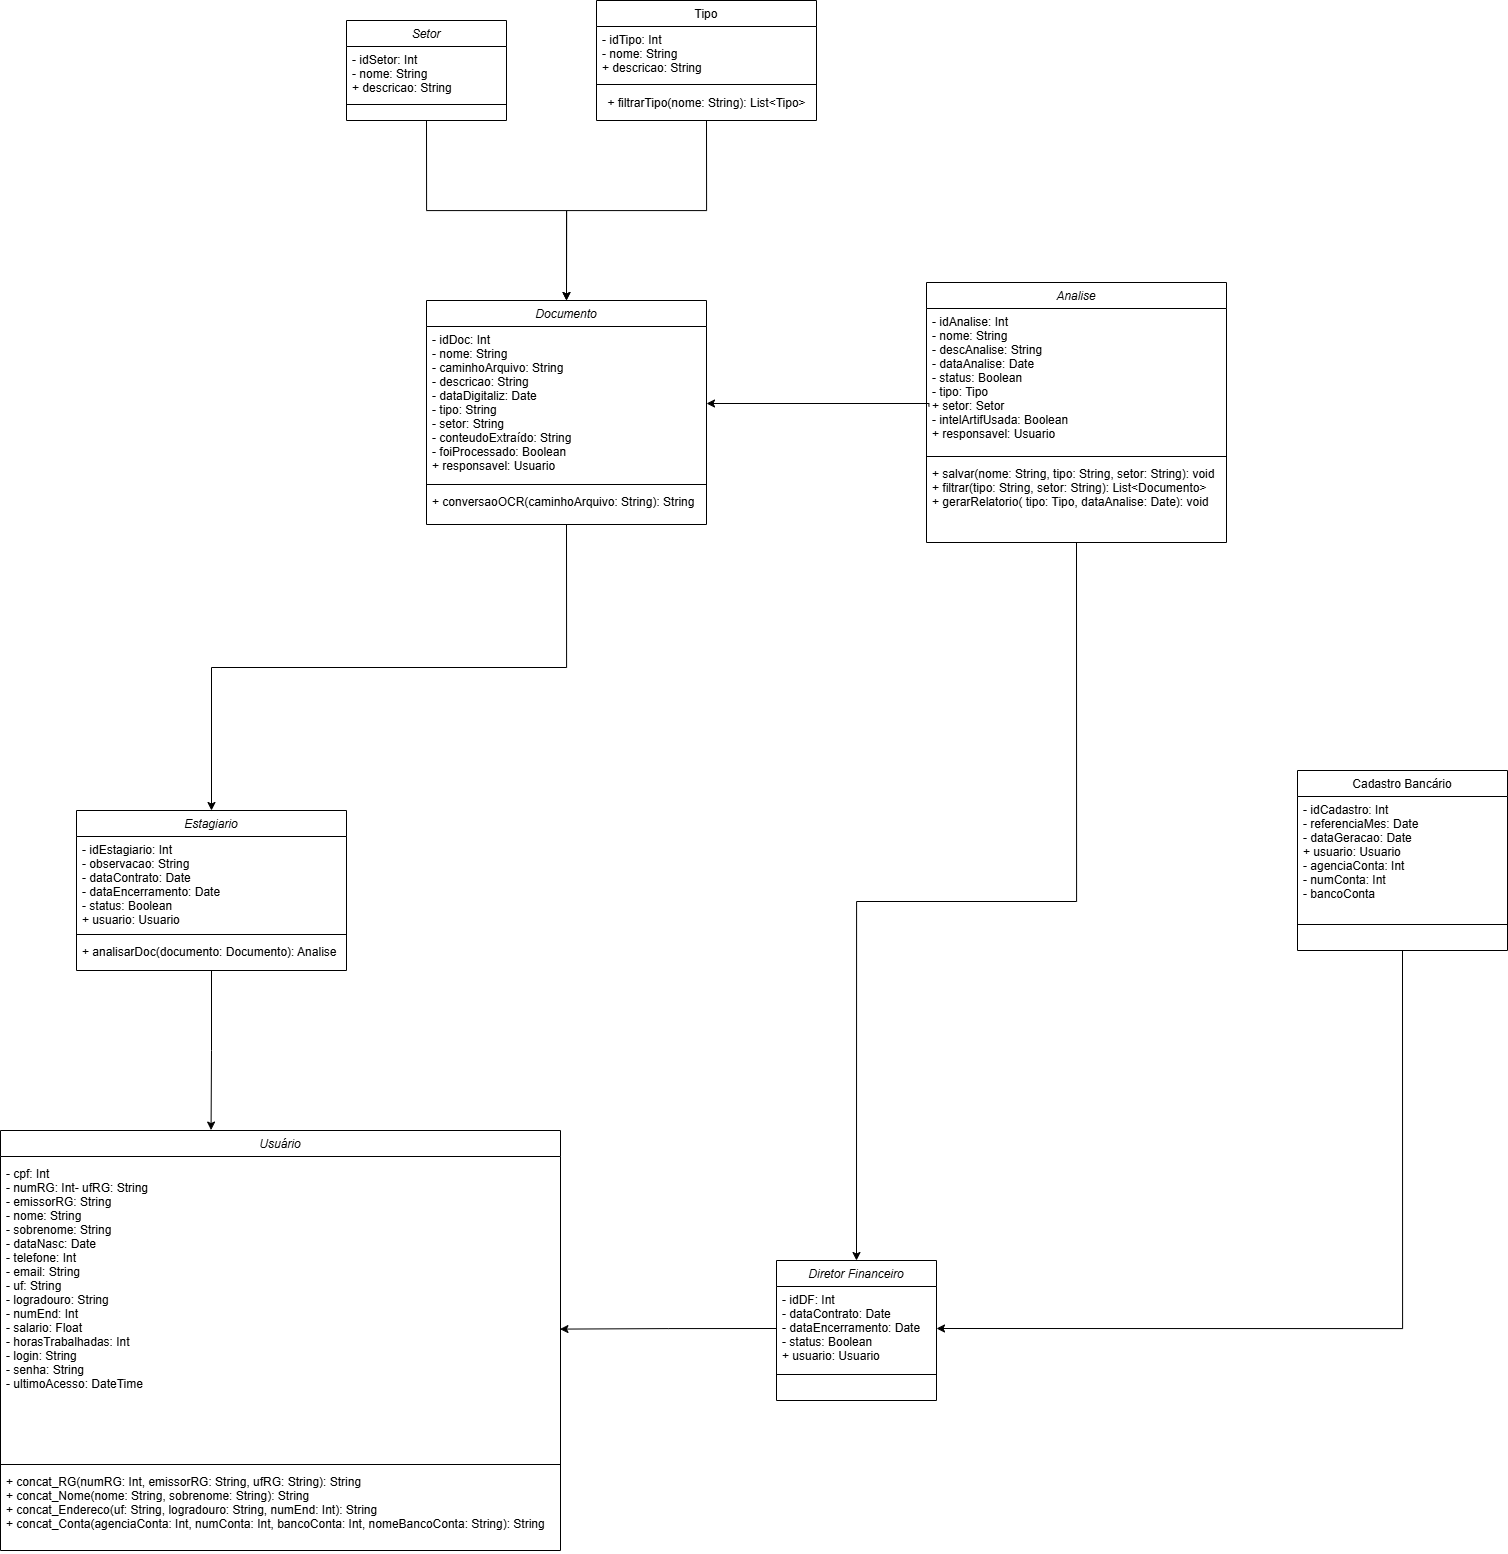

The diagram above was exported from draw.io. Its source (the exported page's mxGraphModel, read from the mxfile embedded in the PNG):
<mxGraphModel dx="1585" dy="845" grid="1" gridSize="10" guides="1" tooltips="1" connect="1" arrows="1" fold="1" page="1" pageScale="1" pageWidth="827" pageHeight="1169" math="0" shadow="0">
  <root>
    <mxCell id="WIyWlLk6GJQsqaUBKTNV-0" />
    <mxCell id="WIyWlLk6GJQsqaUBKTNV-1" parent="WIyWlLk6GJQsqaUBKTNV-0" />
    <mxCell id="zkfFHV4jXpPFQw0GAbJ--0" value="Estagiario" style="swimlane;fontStyle=2;align=center;verticalAlign=top;childLayout=stackLayout;horizontal=1;startSize=26;horizontalStack=0;resizeParent=1;resizeLast=0;collapsible=1;marginBottom=0;rounded=0;shadow=0;strokeWidth=1;" parent="WIyWlLk6GJQsqaUBKTNV-1" vertex="1">
      <mxGeometry x="210" y="1030" width="270" height="160" as="geometry">
        <mxRectangle x="230" y="140" width="160" height="26" as="alternateBounds" />
      </mxGeometry>
    </mxCell>
    <mxCell id="zkfFHV4jXpPFQw0GAbJ--3" value="- idEstagiario: Int&#10;- observacao: String&#10;- dataContrato: Date&#10;- dataEncerramento: Date&#10;- status: Boolean&#10;+ usuario: Usuario" style="text;align=left;verticalAlign=top;spacingLeft=4;spacingRight=4;overflow=hidden;rotatable=0;points=[[0,0.5],[1,0.5]];portConstraint=eastwest;rounded=0;shadow=0;html=0;" parent="zkfFHV4jXpPFQw0GAbJ--0" vertex="1">
      <mxGeometry y="26" width="270" height="94" as="geometry" />
    </mxCell>
    <mxCell id="zkfFHV4jXpPFQw0GAbJ--4" value="" style="line;html=1;strokeWidth=1;align=left;verticalAlign=middle;spacingTop=-1;spacingLeft=3;spacingRight=3;rotatable=0;labelPosition=right;points=[];portConstraint=eastwest;" parent="zkfFHV4jXpPFQw0GAbJ--0" vertex="1">
      <mxGeometry y="120" width="270" height="8" as="geometry" />
    </mxCell>
    <mxCell id="zkfFHV4jXpPFQw0GAbJ--5" value="+ analisarDoc(documento: Documento): Analise" style="text;align=left;verticalAlign=top;spacingLeft=4;spacingRight=4;overflow=hidden;rotatable=0;points=[[0,0.5],[1,0.5]];portConstraint=eastwest;" parent="zkfFHV4jXpPFQw0GAbJ--0" vertex="1">
      <mxGeometry y="128" width="270" height="26" as="geometry" />
    </mxCell>
    <mxCell id="8BNIzQSXS64k8opR19RO-1" style="edgeStyle=orthogonalEdgeStyle;rounded=0;orthogonalLoop=1;jettySize=auto;html=1;exitX=0.5;exitY=1;exitDx=0;exitDy=0;entryX=0.5;entryY=0;entryDx=0;entryDy=0;" parent="WIyWlLk6GJQsqaUBKTNV-1" source="zkfFHV4jXpPFQw0GAbJ--13" target="JmYCWyrzi9QvDwqXDrU7-22" edge="1">
      <mxGeometry relative="1" as="geometry" />
    </mxCell>
    <mxCell id="zkfFHV4jXpPFQw0GAbJ--13" value="Tipo" style="swimlane;fontStyle=0;align=center;verticalAlign=top;childLayout=stackLayout;horizontal=1;startSize=26;horizontalStack=0;resizeParent=1;resizeLast=0;collapsible=1;marginBottom=0;rounded=0;shadow=0;strokeWidth=1;" parent="WIyWlLk6GJQsqaUBKTNV-1" vertex="1">
      <mxGeometry x="730" y="220" width="220" height="120" as="geometry">
        <mxRectangle x="340" y="380" width="170" height="26" as="alternateBounds" />
      </mxGeometry>
    </mxCell>
    <mxCell id="zkfFHV4jXpPFQw0GAbJ--14" value="- idTipo: Int&#10;- nome: String&#10;+ descricao: String" style="text;align=left;verticalAlign=top;spacingLeft=4;spacingRight=4;overflow=hidden;rotatable=0;points=[[0,0.5],[1,0.5]];portConstraint=eastwest;" parent="zkfFHV4jXpPFQw0GAbJ--13" vertex="1">
      <mxGeometry y="26" width="220" height="54" as="geometry" />
    </mxCell>
    <mxCell id="zkfFHV4jXpPFQw0GAbJ--15" value="" style="line;html=1;strokeWidth=1;align=left;verticalAlign=middle;spacingTop=-1;spacingLeft=3;spacingRight=3;rotatable=0;labelPosition=right;points=[];portConstraint=eastwest;" parent="zkfFHV4jXpPFQw0GAbJ--13" vertex="1">
      <mxGeometry y="80" width="220" height="8" as="geometry" />
    </mxCell>
    <mxCell id="JmYCWyrzi9QvDwqXDrU7-36" value="+ filtrarTipo(nome: String): List&amp;lt;Tipo&amp;gt;" style="text;html=1;align=center;verticalAlign=middle;resizable=0;points=[];autosize=1;strokeColor=none;fillColor=none;" parent="zkfFHV4jXpPFQw0GAbJ--13" vertex="1">
      <mxGeometry y="88" width="220" height="30" as="geometry" />
    </mxCell>
    <mxCell id="8BNIzQSXS64k8opR19RO-31" style="edgeStyle=orthogonalEdgeStyle;rounded=0;orthogonalLoop=1;jettySize=auto;html=1;exitX=0.5;exitY=1;exitDx=0;exitDy=0;entryX=1;entryY=0.5;entryDx=0;entryDy=0;" parent="WIyWlLk6GJQsqaUBKTNV-1" source="zkfFHV4jXpPFQw0GAbJ--17" target="JmYCWyrzi9QvDwqXDrU7-6" edge="1">
      <mxGeometry relative="1" as="geometry" />
    </mxCell>
    <mxCell id="zkfFHV4jXpPFQw0GAbJ--17" value="Cadastro Bancário&#10;" style="swimlane;fontStyle=0;align=center;verticalAlign=top;childLayout=stackLayout;horizontal=1;startSize=26;horizontalStack=0;resizeParent=1;resizeLast=0;collapsible=1;marginBottom=0;rounded=0;shadow=0;strokeWidth=1;" parent="WIyWlLk6GJQsqaUBKTNV-1" vertex="1">
      <mxGeometry x="1431" y="990" width="210" height="180" as="geometry">
        <mxRectangle x="550" y="140" width="160" height="26" as="alternateBounds" />
      </mxGeometry>
    </mxCell>
    <mxCell id="zkfFHV4jXpPFQw0GAbJ--22" value="- idCadastro: Int&#10;- referenciaMes: Date&#10;- dataGeracao: Date&#10;+ usuario: Usuario&#10;- agenciaConta: Int&#10;- numConta: Int&#10;- bancoConta" style="text;align=left;verticalAlign=top;spacingLeft=4;spacingRight=4;overflow=hidden;rotatable=0;points=[[0,0.5],[1,0.5]];portConstraint=eastwest;rounded=0;shadow=0;html=0;" parent="zkfFHV4jXpPFQw0GAbJ--17" vertex="1">
      <mxGeometry y="26" width="210" height="124" as="geometry" />
    </mxCell>
    <mxCell id="zkfFHV4jXpPFQw0GAbJ--23" value="" style="line;html=1;strokeWidth=1;align=left;verticalAlign=middle;spacingTop=-1;spacingLeft=3;spacingRight=3;rotatable=0;labelPosition=right;points=[];portConstraint=eastwest;" parent="zkfFHV4jXpPFQw0GAbJ--17" vertex="1">
      <mxGeometry y="150" width="210" height="8" as="geometry" />
    </mxCell>
    <mxCell id="zkfFHV4jXpPFQw0GAbJ--24" value="&#10;" style="text;align=left;verticalAlign=top;spacingLeft=4;spacingRight=4;overflow=hidden;rotatable=0;points=[[0,0.5],[1,0.5]];portConstraint=eastwest;" parent="zkfFHV4jXpPFQw0GAbJ--17" vertex="1">
      <mxGeometry y="158" width="210" height="12" as="geometry" />
    </mxCell>
    <mxCell id="JmYCWyrzi9QvDwqXDrU7-3" value="Diretor Financeiro" style="swimlane;fontStyle=2;align=center;verticalAlign=top;childLayout=stackLayout;horizontal=1;startSize=26;horizontalStack=0;resizeParent=1;resizeLast=0;collapsible=1;marginBottom=0;rounded=0;shadow=0;strokeWidth=1;" parent="WIyWlLk6GJQsqaUBKTNV-1" vertex="1">
      <mxGeometry x="910" y="1480" width="160" height="140" as="geometry">
        <mxRectangle x="230" y="140" width="160" height="26" as="alternateBounds" />
      </mxGeometry>
    </mxCell>
    <mxCell id="JmYCWyrzi9QvDwqXDrU7-6" value="- idDF: Int&#10;- dataContrato: Date&#10;- dataEncerramento: Date&#10;- status: Boolean&#10;+ usuario: Usuario&#10;" style="text;align=left;verticalAlign=top;spacingLeft=4;spacingRight=4;overflow=hidden;rotatable=0;points=[[0,0.5],[1,0.5]];portConstraint=eastwest;rounded=0;shadow=0;html=0;" parent="JmYCWyrzi9QvDwqXDrU7-3" vertex="1">
      <mxGeometry y="26" width="160" height="84" as="geometry" />
    </mxCell>
    <mxCell id="JmYCWyrzi9QvDwqXDrU7-7" value="" style="line;html=1;strokeWidth=1;align=left;verticalAlign=middle;spacingTop=-1;spacingLeft=3;spacingRight=3;rotatable=0;labelPosition=right;points=[];portConstraint=eastwest;" parent="JmYCWyrzi9QvDwqXDrU7-3" vertex="1">
      <mxGeometry y="110" width="160" height="8" as="geometry" />
    </mxCell>
    <mxCell id="8BNIzQSXS64k8opR19RO-32" style="edgeStyle=orthogonalEdgeStyle;rounded=0;orthogonalLoop=1;jettySize=auto;html=1;exitX=0.5;exitY=1;exitDx=0;exitDy=0;entryX=0.5;entryY=0;entryDx=0;entryDy=0;" parent="WIyWlLk6GJQsqaUBKTNV-1" source="JmYCWyrzi9QvDwqXDrU7-10" target="JmYCWyrzi9QvDwqXDrU7-3" edge="1">
      <mxGeometry relative="1" as="geometry" />
    </mxCell>
    <mxCell id="JmYCWyrzi9QvDwqXDrU7-10" value="Analise" style="swimlane;fontStyle=2;align=center;verticalAlign=top;childLayout=stackLayout;horizontal=1;startSize=26;horizontalStack=0;resizeParent=1;resizeLast=0;collapsible=1;marginBottom=0;rounded=0;shadow=0;strokeWidth=1;" parent="WIyWlLk6GJQsqaUBKTNV-1" vertex="1">
      <mxGeometry x="1060" y="502" width="300" height="260" as="geometry">
        <mxRectangle x="230" y="140" width="160" height="26" as="alternateBounds" />
      </mxGeometry>
    </mxCell>
    <mxCell id="JmYCWyrzi9QvDwqXDrU7-13" value="- idAnalise: Int&#10;- nome: String&#10;- descAnalise: String&#10;- dataAnalise: Date&#10;- status: Boolean&#10;- tipo: Tipo&#10;+ setor: Setor&#10;- intelArtifUsada: Boolean&#10;+ responsavel: Usuario" style="text;align=left;verticalAlign=top;spacingLeft=4;spacingRight=4;overflow=hidden;rotatable=0;points=[[0,0.5],[1,0.5]];portConstraint=eastwest;rounded=0;shadow=0;html=0;" parent="JmYCWyrzi9QvDwqXDrU7-10" vertex="1">
      <mxGeometry y="26" width="300" height="144" as="geometry" />
    </mxCell>
    <mxCell id="JmYCWyrzi9QvDwqXDrU7-14" value="" style="line;html=1;strokeWidth=1;align=left;verticalAlign=middle;spacingTop=-1;spacingLeft=3;spacingRight=3;rotatable=0;labelPosition=right;points=[];portConstraint=eastwest;" parent="JmYCWyrzi9QvDwqXDrU7-10" vertex="1">
      <mxGeometry y="170" width="300" height="8" as="geometry" />
    </mxCell>
    <mxCell id="JmYCWyrzi9QvDwqXDrU7-15" value="+ salvar(nome: String, tipo: String, setor: String): void&#10;+ filtrar(tipo: String, setor: String): List&lt;Documento&gt;&#10;+ gerarRelatorio( tipo: Tipo, dataAnalise: Date): void&#10;" style="text;align=left;verticalAlign=top;spacingLeft=4;spacingRight=4;overflow=hidden;rotatable=0;points=[[0,0.5],[1,0.5]];portConstraint=eastwest;" parent="JmYCWyrzi9QvDwqXDrU7-10" vertex="1">
      <mxGeometry y="178" width="300" height="62" as="geometry" />
    </mxCell>
    <mxCell id="8BNIzQSXS64k8opR19RO-0" style="edgeStyle=orthogonalEdgeStyle;rounded=0;orthogonalLoop=1;jettySize=auto;html=1;exitX=0.5;exitY=1;exitDx=0;exitDy=0;entryX=0.5;entryY=0;entryDx=0;entryDy=0;" parent="WIyWlLk6GJQsqaUBKTNV-1" source="JmYCWyrzi9QvDwqXDrU7-16" target="JmYCWyrzi9QvDwqXDrU7-22" edge="1">
      <mxGeometry relative="1" as="geometry" />
    </mxCell>
    <mxCell id="JmYCWyrzi9QvDwqXDrU7-16" value="Setor" style="swimlane;fontStyle=2;align=center;verticalAlign=top;childLayout=stackLayout;horizontal=1;startSize=26;horizontalStack=0;resizeParent=1;resizeLast=0;collapsible=1;marginBottom=0;rounded=0;shadow=0;strokeWidth=1;" parent="WIyWlLk6GJQsqaUBKTNV-1" vertex="1">
      <mxGeometry x="480" y="240" width="160" height="100" as="geometry">
        <mxRectangle x="230" y="140" width="160" height="26" as="alternateBounds" />
      </mxGeometry>
    </mxCell>
    <mxCell id="JmYCWyrzi9QvDwqXDrU7-19" value="- idSetor: Int&#10;- nome: String&#10;+ descricao: String" style="text;align=left;verticalAlign=top;spacingLeft=4;spacingRight=4;overflow=hidden;rotatable=0;points=[[0,0.5],[1,0.5]];portConstraint=eastwest;rounded=0;shadow=0;html=0;" parent="JmYCWyrzi9QvDwqXDrU7-16" vertex="1">
      <mxGeometry y="26" width="160" height="54" as="geometry" />
    </mxCell>
    <mxCell id="JmYCWyrzi9QvDwqXDrU7-20" value="" style="line;html=1;strokeWidth=1;align=left;verticalAlign=middle;spacingTop=-1;spacingLeft=3;spacingRight=3;rotatable=0;labelPosition=right;points=[];portConstraint=eastwest;" parent="JmYCWyrzi9QvDwqXDrU7-16" vertex="1">
      <mxGeometry y="80" width="160" height="8" as="geometry" />
    </mxCell>
    <mxCell id="8BNIzQSXS64k8opR19RO-30" style="edgeStyle=orthogonalEdgeStyle;rounded=0;orthogonalLoop=1;jettySize=auto;html=1;exitX=0.5;exitY=1;exitDx=0;exitDy=0;entryX=0.5;entryY=0;entryDx=0;entryDy=0;" parent="WIyWlLk6GJQsqaUBKTNV-1" source="JmYCWyrzi9QvDwqXDrU7-22" target="zkfFHV4jXpPFQw0GAbJ--0" edge="1">
      <mxGeometry relative="1" as="geometry" />
    </mxCell>
    <mxCell id="JmYCWyrzi9QvDwqXDrU7-22" value="Documento" style="swimlane;fontStyle=2;align=center;verticalAlign=top;childLayout=stackLayout;horizontal=1;startSize=26;horizontalStack=0;resizeParent=1;resizeLast=0;collapsible=1;marginBottom=0;rounded=0;shadow=0;strokeWidth=1;" parent="WIyWlLk6GJQsqaUBKTNV-1" vertex="1">
      <mxGeometry x="560" y="520" width="280" height="224" as="geometry">
        <mxRectangle x="230" y="140" width="160" height="26" as="alternateBounds" />
      </mxGeometry>
    </mxCell>
    <mxCell id="JmYCWyrzi9QvDwqXDrU7-25" value="- idDoc: Int&#10;- nome: String&#10;- caminhoArquivo: String&#10;- descricao: String&#10;- dataDigitaliz: Date&#10;- tipo: String&#10;- setor: String&#10;- conteudoExtraído: String&#10;- foiProcessado: Boolean&#10;+ responsavel: Usuario" style="text;align=left;verticalAlign=top;spacingLeft=4;spacingRight=4;overflow=hidden;rotatable=0;points=[[0,0.5],[1,0.5]];portConstraint=eastwest;rounded=0;shadow=0;html=0;" parent="JmYCWyrzi9QvDwqXDrU7-22" vertex="1">
      <mxGeometry y="26" width="280" height="154" as="geometry" />
    </mxCell>
    <mxCell id="JmYCWyrzi9QvDwqXDrU7-26" value="" style="line;html=1;strokeWidth=1;align=left;verticalAlign=middle;spacingTop=-1;spacingLeft=3;spacingRight=3;rotatable=0;labelPosition=right;points=[];portConstraint=eastwest;" parent="JmYCWyrzi9QvDwqXDrU7-22" vertex="1">
      <mxGeometry y="180" width="280" height="8" as="geometry" />
    </mxCell>
    <mxCell id="JmYCWyrzi9QvDwqXDrU7-27" value="+ conversaoOCR(caminhoArquivo: String): String" style="text;align=left;verticalAlign=top;spacingLeft=4;spacingRight=4;overflow=hidden;rotatable=0;points=[[0,0.5],[1,0.5]];portConstraint=eastwest;" parent="JmYCWyrzi9QvDwqXDrU7-22" vertex="1">
      <mxGeometry y="188" width="280" height="26" as="geometry" />
    </mxCell>
    <mxCell id="JmYCWyrzi9QvDwqXDrU7-28" value="Usuário" style="swimlane;fontStyle=2;align=center;verticalAlign=top;childLayout=stackLayout;horizontal=1;startSize=26;horizontalStack=0;resizeParent=1;resizeLast=0;collapsible=1;marginBottom=0;rounded=0;shadow=0;strokeWidth=1;" parent="WIyWlLk6GJQsqaUBKTNV-1" vertex="1">
      <mxGeometry x="134" y="1350" width="560" height="420" as="geometry">
        <mxRectangle x="230" y="140" width="160" height="26" as="alternateBounds" />
      </mxGeometry>
    </mxCell>
    <mxCell id="JmYCWyrzi9QvDwqXDrU7-29" value="&#10;" style="text;align=left;verticalAlign=top;spacingLeft=4;spacingRight=4;overflow=hidden;rotatable=0;points=[[0,0.5],[1,0.5]];portConstraint=eastwest;" parent="JmYCWyrzi9QvDwqXDrU7-28" vertex="1">
      <mxGeometry y="26" width="560" height="4" as="geometry" />
    </mxCell>
    <mxCell id="JmYCWyrzi9QvDwqXDrU7-31" value="- cpf: Int&#10;- numRG: Int- ufRG: String&#10;- emissorRG: String&#10;- nome: String&#10;- sobrenome: String&#10;- dataNasc: Date&#10;- telefone: Int&#10;- email: String&#10;- uf: String&#10;- logradouro: String&#10;- numEnd: Int&#10;- salario: Float&#10;- horasTrabalhadas: Int&#10;- login: String&#10;- senha: String&#10;- ultimoAcesso: DateTime" style="text;align=left;verticalAlign=top;spacingLeft=4;spacingRight=4;overflow=hidden;rotatable=0;points=[[0,0.5],[1,0.5]];portConstraint=eastwest;rounded=0;shadow=0;html=0;" parent="JmYCWyrzi9QvDwqXDrU7-28" vertex="1">
      <mxGeometry y="30" width="560" height="300" as="geometry" />
    </mxCell>
    <mxCell id="JmYCWyrzi9QvDwqXDrU7-32" value="" style="line;html=1;strokeWidth=1;align=left;verticalAlign=middle;spacingTop=-1;spacingLeft=3;spacingRight=3;rotatable=0;labelPosition=right;points=[];portConstraint=eastwest;" parent="JmYCWyrzi9QvDwqXDrU7-28" vertex="1">
      <mxGeometry y="330" width="560" height="8" as="geometry" />
    </mxCell>
    <mxCell id="JmYCWyrzi9QvDwqXDrU7-33" value="+ concat_RG(numRG: Int, emissorRG: String, ufRG: String): String  &#10;+ concat_Nome(nome: String, sobrenome: String): String  &#10;+ concat_Endereco(uf: String, logradouro: String, numEnd: Int): String  &#10;+ concat_Conta(agenciaConta: Int, numConta: Int, bancoConta: Int, nomeBancoConta: String): String&#10;" style="text;align=left;verticalAlign=top;spacingLeft=4;spacingRight=4;overflow=hidden;rotatable=0;points=[[0,0.5],[1,0.5]];portConstraint=eastwest;" parent="JmYCWyrzi9QvDwqXDrU7-28" vertex="1">
      <mxGeometry y="338" width="560" height="82" as="geometry" />
    </mxCell>
    <mxCell id="JmYCWyrzi9QvDwqXDrU7-34" style="edgeStyle=orthogonalEdgeStyle;rounded=0;orthogonalLoop=1;jettySize=auto;html=1;exitX=1;exitY=0.5;exitDx=0;exitDy=0;" parent="JmYCWyrzi9QvDwqXDrU7-28" source="JmYCWyrzi9QvDwqXDrU7-33" target="JmYCWyrzi9QvDwqXDrU7-33" edge="1">
      <mxGeometry relative="1" as="geometry" />
    </mxCell>
    <mxCell id="8BNIzQSXS64k8opR19RO-2" style="edgeStyle=orthogonalEdgeStyle;rounded=0;orthogonalLoop=1;jettySize=auto;html=1;exitX=0.008;exitY=0.68;exitDx=0;exitDy=0;entryX=1;entryY=0.5;entryDx=0;entryDy=0;exitPerimeter=0;" parent="WIyWlLk6GJQsqaUBKTNV-1" source="JmYCWyrzi9QvDwqXDrU7-13" target="JmYCWyrzi9QvDwqXDrU7-25" edge="1">
      <mxGeometry relative="1" as="geometry">
        <Array as="points">
          <mxPoint x="1062" y="623" />
        </Array>
      </mxGeometry>
    </mxCell>
    <mxCell id="8BNIzQSXS64k8opR19RO-28" style="edgeStyle=orthogonalEdgeStyle;rounded=0;orthogonalLoop=1;jettySize=auto;html=1;exitX=0;exitY=0.5;exitDx=0;exitDy=0;entryX=0.999;entryY=0.562;entryDx=0;entryDy=0;entryPerimeter=0;" parent="WIyWlLk6GJQsqaUBKTNV-1" source="JmYCWyrzi9QvDwqXDrU7-6" target="JmYCWyrzi9QvDwqXDrU7-31" edge="1">
      <mxGeometry relative="1" as="geometry" />
    </mxCell>
    <mxCell id="8BNIzQSXS64k8opR19RO-29" style="edgeStyle=orthogonalEdgeStyle;rounded=0;orthogonalLoop=1;jettySize=auto;html=1;exitX=0.5;exitY=1;exitDx=0;exitDy=0;entryX=0.376;entryY=-0.001;entryDx=0;entryDy=0;entryPerimeter=0;" parent="WIyWlLk6GJQsqaUBKTNV-1" source="zkfFHV4jXpPFQw0GAbJ--0" target="JmYCWyrzi9QvDwqXDrU7-28" edge="1">
      <mxGeometry relative="1" as="geometry" />
    </mxCell>
  </root>
</mxGraphModel>